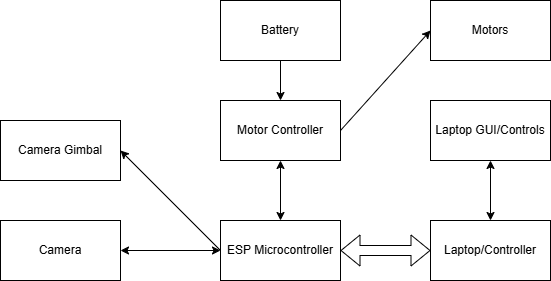

The diagram above was exported from draw.io. Its source (the exported page's mxGraphModel, read from the mxfile embedded in the PNG):
<mxGraphModel dx="872" dy="439" grid="1" gridSize="10" guides="1" tooltips="1" connect="1" arrows="1" fold="1" page="1" pageScale="1" pageWidth="850" pageHeight="1100" math="0" shadow="0">
  <root>
    <mxCell id="0" />
    <mxCell id="1" parent="0" />
    <mxCell id="RZJfc4jIROsHqnFpcvb8-1" parent="1" style="rounded=0;whiteSpace=wrap;html=1;" value="ESP Microcontroller" vertex="1">
      <mxGeometry height="60" width="120" x="370" y="270" as="geometry" />
    </mxCell>
    <mxCell id="RZJfc4jIROsHqnFpcvb8-2" parent="1" style="rounded=0;whiteSpace=wrap;html=1;" value="Battery" vertex="1">
      <mxGeometry height="60" width="120" x="370" y="50" as="geometry" />
    </mxCell>
    <mxCell id="RZJfc4jIROsHqnFpcvb8-3" parent="1" style="rounded=0;whiteSpace=wrap;html=1;" value="Motor Controller" vertex="1">
      <mxGeometry height="60" width="120" x="370" y="150" as="geometry" />
    </mxCell>
    <mxCell id="RZJfc4jIROsHqnFpcvb8-4" parent="1" style="rounded=0;whiteSpace=wrap;html=1;" value="Motors" vertex="1">
      <mxGeometry height="60" width="120" x="580" y="50" as="geometry" />
    </mxCell>
    <mxCell id="RZJfc4jIROsHqnFpcvb8-5" edge="1" parent="1" source="RZJfc4jIROsHqnFpcvb8-2" style="endArrow=classic;html=1;rounded=0;exitX=0.5;exitY=1;exitDx=0;exitDy=0;" value="">
      <mxGeometry height="50" relative="1" width="50" as="geometry">
        <mxPoint x="440" y="120" as="sourcePoint" />
        <mxPoint x="430" y="150" as="targetPoint" />
      </mxGeometry>
    </mxCell>
    <mxCell id="RZJfc4jIROsHqnFpcvb8-7" edge="1" parent="1" source="RZJfc4jIROsHqnFpcvb8-3" style="endArrow=classic;html=1;rounded=0;exitX=1;exitY=0.5;exitDx=0;exitDy=0;entryX=0;entryY=0.5;entryDx=0;entryDy=0;" target="RZJfc4jIROsHqnFpcvb8-4" value="">
      <mxGeometry height="50" relative="1" width="50" as="geometry">
        <mxPoint x="520" y="80" as="sourcePoint" />
        <mxPoint x="450" y="240" as="targetPoint" />
      </mxGeometry>
    </mxCell>
    <mxCell id="RZJfc4jIROsHqnFpcvb8-8" parent="1" style="rounded=0;whiteSpace=wrap;html=1;" value="Camera" vertex="1">
      <mxGeometry height="60" width="120" x="150" y="270" as="geometry" />
    </mxCell>
    <mxCell id="RZJfc4jIROsHqnFpcvb8-9" edge="1" parent="1" source="RZJfc4jIROsHqnFpcvb8-8" style="endArrow=classic;startArrow=classic;html=1;rounded=0;exitX=1;exitY=0.5;exitDx=0;exitDy=0;entryX=0;entryY=0.5;entryDx=0;entryDy=0;" target="RZJfc4jIROsHqnFpcvb8-1" value="">
      <mxGeometry height="50" relative="1" width="50" as="geometry">
        <mxPoint x="400" y="290" as="sourcePoint" />
        <mxPoint x="450" y="240" as="targetPoint" />
      </mxGeometry>
    </mxCell>
    <mxCell id="RZJfc4jIROsHqnFpcvb8-10" parent="1" style="rounded=0;whiteSpace=wrap;html=1;" value="Camera Gimbal" vertex="1">
      <mxGeometry height="60" width="120" x="150" y="170" as="geometry" />
    </mxCell>
    <mxCell id="RZJfc4jIROsHqnFpcvb8-14" parent="1" style="rounded=0;whiteSpace=wrap;html=1;" value="Laptop/Controller" vertex="1">
      <mxGeometry height="60" width="120" x="580" y="270" as="geometry" />
    </mxCell>
    <mxCell id="RZJfc4jIROsHqnFpcvb8-15" parent="1" style="rounded=0;whiteSpace=wrap;html=1;" value="Laptop GUI/Controls" vertex="1">
      <mxGeometry height="60" width="120" x="580" y="150" as="geometry" />
    </mxCell>
    <mxCell id="RZJfc4jIROsHqnFpcvb8-17" edge="1" parent="1" source="RZJfc4jIROsHqnFpcvb8-15" style="endArrow=classic;startArrow=classic;html=1;rounded=0;exitX=0.5;exitY=1;exitDx=0;exitDy=0;" value="">
      <mxGeometry height="50" relative="1" width="50" as="geometry">
        <mxPoint x="630" y="260" as="sourcePoint" />
        <mxPoint x="640" y="270" as="targetPoint" />
      </mxGeometry>
    </mxCell>
    <mxCell id="RZJfc4jIROsHqnFpcvb8-19" edge="1" parent="1" source="RZJfc4jIROsHqnFpcvb8-1" style="shape=flexArrow;endArrow=classic;startArrow=classic;html=1;rounded=0;exitX=1;exitY=0.5;exitDx=0;exitDy=0;entryX=0;entryY=0.5;entryDx=0;entryDy=0;" target="RZJfc4jIROsHqnFpcvb8-14" value="">
      <mxGeometry height="100" relative="1" width="100" as="geometry">
        <mxPoint x="600" y="280" as="sourcePoint" />
        <mxPoint x="700" y="180" as="targetPoint" />
      </mxGeometry>
    </mxCell>
    <mxCell id="Dkg0krluPrio9VJPppcB-3" edge="1" parent="1" source="RZJfc4jIROsHqnFpcvb8-1" style="endArrow=classic;startArrow=classic;html=1;rounded=0;entryX=0.5;entryY=1;entryDx=0;entryDy=0;exitX=0.5;exitY=0;exitDx=0;exitDy=0;" target="RZJfc4jIROsHqnFpcvb8-3" value="">
      <mxGeometry height="50" relative="1" width="50" as="geometry">
        <mxPoint x="400" y="260" as="sourcePoint" />
        <mxPoint x="450" y="210" as="targetPoint" />
      </mxGeometry>
    </mxCell>
    <mxCell id="Dkg0krluPrio9VJPppcB-4" edge="1" parent="1" source="RZJfc4jIROsHqnFpcvb8-1" style="endArrow=classic;html=1;rounded=0;exitX=0;exitY=0.5;exitDx=0;exitDy=0;entryX=1;entryY=0.5;entryDx=0;entryDy=0;" target="RZJfc4jIROsHqnFpcvb8-10" value="">
      <mxGeometry height="50" relative="1" width="50" as="geometry">
        <mxPoint x="400" y="260" as="sourcePoint" />
        <mxPoint x="450" y="210" as="targetPoint" />
      </mxGeometry>
    </mxCell>
  </root>
</mxGraphModel>